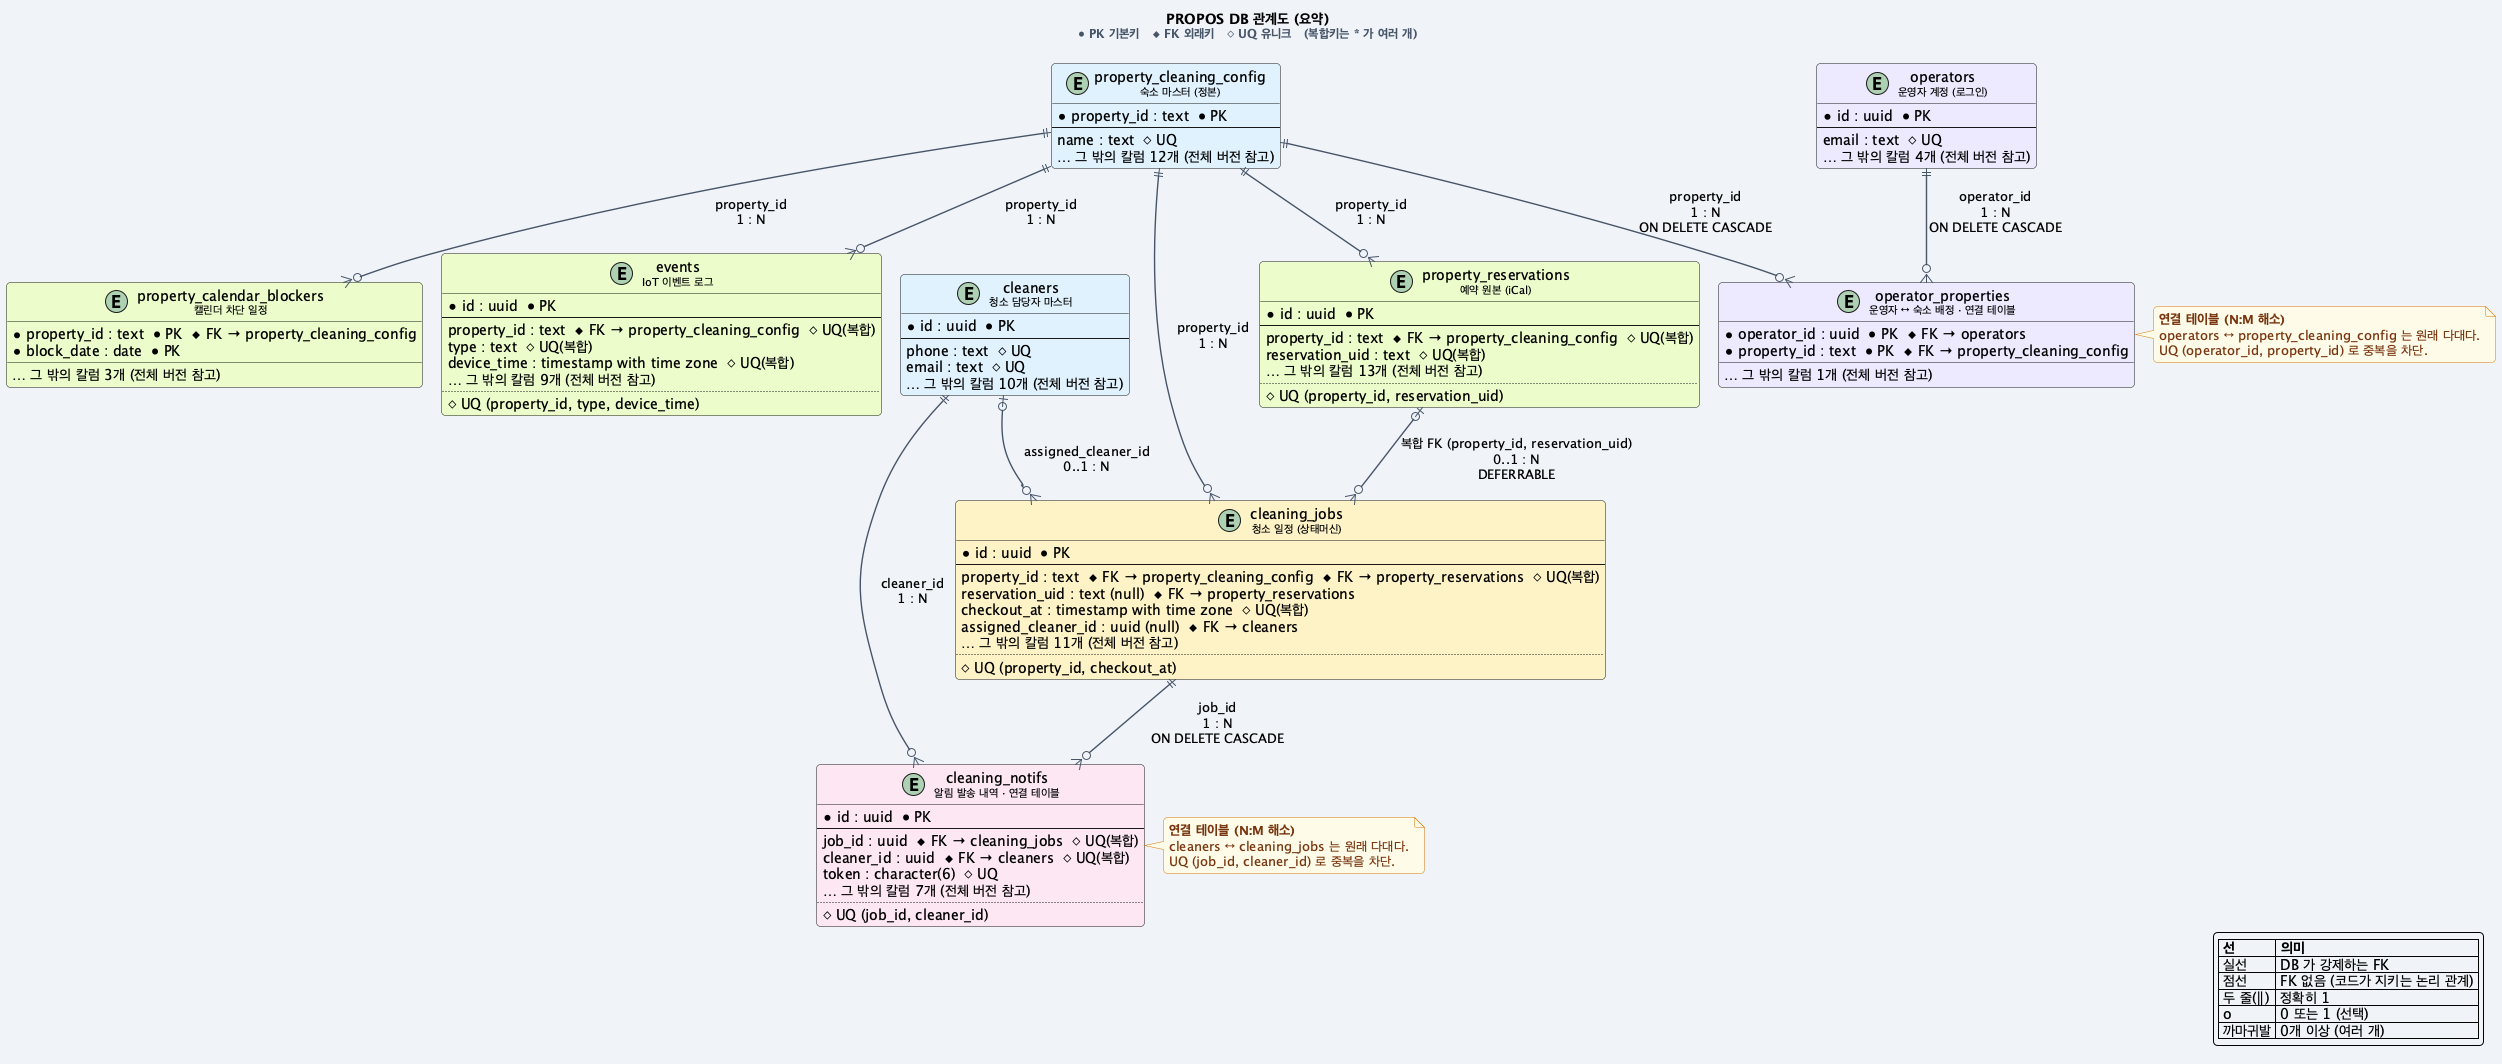

The diagram above was rendered by PlantUML. Its source (embedded in the PNG):
@startuml PROPOS_DB_ERD_summary
' 자동 생성 파일 — 직접 고치지 말 것. 구조는 DB 카탈로그에서, 설명·색·배치는 scripts/erd.config.json 에서. 재생성: npm run erd
' 읽는 방향: 위 → 아래 (부모 → 자식), 왼쪽 → 오른쪽

!pragma layout smetana
top to bottom direction

skinparam defaultFontName "DM Sans"
skinparam backgroundColor #f0f4f8
skinparam shadowing false
skinparam linetype ortho
skinparam ArrowColor #475569
skinparam ArrowThickness 1.4
skinparam roundCorner 8
skinparam entity {
  BackgroundColor #ffffff
  BorderColor #94a3b8
  FontColor #1e293b
}
skinparam note {
  BackgroundColor #fefce8
  BorderColor #d97706
  FontColor #78350f
}

title PROPOS DB 관계도 (요약)\n<size:12><color:#475569>● PK 기본키   ◆ FK 외래키   ◇ UQ 유니크   (복합키는 * 가 여러 개)</color></size>

entity "property_cleaning_config\n<size:11>숙소 마스터 (정본)</size>" as property_cleaning_config #e0f2fe {
  * property_id : text  ● PK
  --
  name : text  ◇ UQ
  … 그 밖의 칼럼 12개 (전체 버전 참고)
}

entity "cleaners\n<size:11>청소 담당자 마스터</size>" as cleaners #e0f2fe {
  * id : uuid  ● PK
  --
  phone : text  ◇ UQ
  email : text  ◇ UQ
  … 그 밖의 칼럼 10개 (전체 버전 참고)
}

entity "operators\n<size:11>운영자 계정 (로그인)</size>" as operators #ede9fe {
  * id : uuid  ● PK
  --
  email : text  ◇ UQ
  … 그 밖의 칼럼 4개 (전체 버전 참고)
}

entity "property_calendar_blockers\n<size:11>캘린더 차단 일정</size>" as property_calendar_blockers #ecfccb {
  * property_id : text  ● PK  ◆ FK → property_cleaning_config
  * block_date : date  ● PK
  … 그 밖의 칼럼 3개 (전체 버전 참고)
}

entity "events\n<size:11>IoT 이벤트 로그</size>" as events #ecfccb {
  * id : uuid  ● PK
  --
  property_id : text  ◆ FK → property_cleaning_config  ◇ UQ(복합)
  type : text  ◇ UQ(복합)
  device_time : timestamp with time zone  ◇ UQ(복합)
  … 그 밖의 칼럼 9개 (전체 버전 참고)
  ..
  ◇ UQ (property_id, type, device_time)
}

entity "property_reservations\n<size:11>예약 원본 (iCal)</size>" as property_reservations #ecfccb {
  * id : uuid  ● PK
  --
  property_id : text  ◆ FK → property_cleaning_config  ◇ UQ(복합)
  reservation_uid : text  ◇ UQ(복합)
  … 그 밖의 칼럼 13개 (전체 버전 참고)
  ..
  ◇ UQ (property_id, reservation_uid)
}

entity "operator_properties\n<size:11>운영자 ↔ 숙소 배정 · 연결 테이블</size>" as operator_properties #ede9fe {
  * operator_id : uuid  ● PK  ◆ FK → operators
  * property_id : text  ● PK  ◆ FK → property_cleaning_config
  … 그 밖의 칼럼 1개 (전체 버전 참고)
}

entity "cleaning_jobs\n<size:11>청소 일정 (상태머신)</size>" as cleaning_jobs #fef3c7 {
  * id : uuid  ● PK
  --
  property_id : text  ◆ FK → property_cleaning_config  ◆ FK → property_reservations  ◇ UQ(복합)
  reservation_uid : text (null)  ◆ FK → property_reservations
  checkout_at : timestamp with time zone  ◇ UQ(복합)
  assigned_cleaner_id : uuid (null)  ◆ FK → cleaners
  … 그 밖의 칼럼 11개 (전체 버전 참고)
  ..
  ◇ UQ (property_id, checkout_at)
}

entity "cleaning_notifs\n<size:11>알림 발송 내역 · 연결 테이블</size>" as cleaning_notifs #fce7f3 {
  * id : uuid  ● PK
  --
  job_id : uuid  ◆ FK → cleaning_jobs  ◇ UQ(복합)
  cleaner_id : uuid  ◆ FK → cleaners  ◇ UQ(복합)
  token : character(6)  ◇ UQ
  … 그 밖의 칼럼 7개 (전체 버전 참고)
  ..
  ◇ UQ (job_id, cleaner_id)
}

property_cleaning_config ||-down-o{ property_calendar_blockers : "property_id\n1 : N"
property_cleaning_config ||-down-o{ events : "property_id\n1 : N"
property_cleaning_config ||-down-o{ property_reservations : "property_id\n1 : N"
operators ||-down-o{ operator_properties : "operator_id\n1 : N\nON DELETE CASCADE"
property_cleaning_config ||-down-o{ operator_properties : "property_id\n1 : N\nON DELETE CASCADE"
cleaners |o-down-o{ cleaning_jobs : "assigned_cleaner_id\n0..1 : N"
property_cleaning_config ||-down-o{ cleaning_jobs : "property_id\n1 : N"
property_reservations |o-down-o{ cleaning_jobs : "복합 FK (property_id, reservation_uid)\n0..1 : N\nDEFERRABLE"
cleaners ||-down-o{ cleaning_notifs : "cleaner_id\n1 : N"
cleaning_jobs ||-down-o{ cleaning_notifs : "job_id\n1 : N\nON DELETE CASCADE"

note right of operator_properties
  **연결 테이블 (N:M 해소)**
  operators ↔ property_cleaning_config 는 원래 다대다.
  UQ (operator_id, property_id) 로 중복을 차단.
end note

note right of cleaning_notifs
  **연결 테이블 (N:M 해소)**
  cleaners ↔ cleaning_jobs 는 원래 다대다.
  UQ (job_id, cleaner_id) 로 중복을 차단.
end note

legend right
  |= 선 |= 의미 |
  | 실선 | DB 가 강제하는 FK |
  | 점선 | FK 없음 (코드가 지키는 논리 관계) |
  | 두 줄(‖) | 정확히 1 |
  | o | 0 또는 1 (선택) |
  | 까마귀발 | 0개 이상 (여러 개) |
endlegend

@enduml